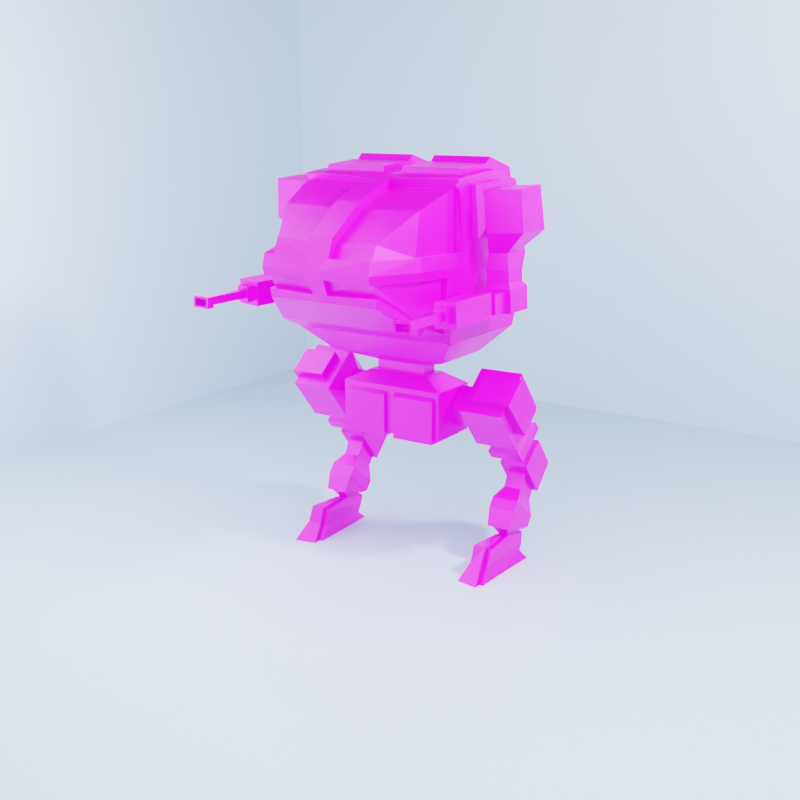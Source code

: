 # Source: Mech.blend  (saved by Blender 2.92.15; exported with 4.5.12 LTS)
import bpy
from mathutils import Matrix  # noqa: F401  (used for matrix-valued properties, if any)

bpy.ops.wm.read_factory_settings(use_empty=True)
scene = bpy.context.scene
scene.name = 'Scene'

# ---- collections
col_collection = bpy.data.collections.new('Collection'); scene.collection.children.link(col_collection)

# ---- images (referenced by path relative to the original .blend; pixels are not part of the script)
import os
ASSET_DIR = os.environ.get("B2B_ASSET_DIR", "")  # directory of the original .blend (textures are referenced by path, not embedded)
HERE = os.path.dirname(os.path.abspath(__file__))  # packed textures are extracted next to this script under _unpacked/

def load_image(name, relpath, width, height, colorspace="sRGB"):
    """Load a texture the original file referenced (path relative to the .blend, or extracted next to this script)."""
    p = next((c for c in (os.path.join(HERE, relpath), os.path.join(ASSET_DIR, relpath)) if relpath and os.path.exists(c)), "")
    if p:
        img = bpy.data.images.load(p, check_existing=True)
        img.name = name
    else:  # same state as the original file: an image datablock whose file is absent (Cycles renders it pink)
        img = bpy.data.images.new(name, width, height)
        img.source = "FILE"
        img.filepath = "//" + (relpath or name)
    img.colorspace_settings.name = colorspace
    return img
img_blender_color_pallete_png = load_image('blender_color_pallete.png', 'blender_color_pallete.png', 1024, 1024, 'sRGB')

# ---- materials (node trees are filled in below, after node groups)
mat_material = bpy.data.materials.new('Material')
mat_material.alpha_threshold = 0.0
mat_material.line_color = (0.0, 0.0, 0.0, 1.0)
mat_bg = bpy.data.materials.new('BG')

# ---- material node trees
mat_material.use_nodes = True; mat_material.node_tree.nodes.clear()
_N = mat_material.node_tree.nodes; _L = mat_material.node_tree.links
n0 = _N.new('ShaderNodeOutputMaterial'); n0.name = 'Material Output'; n0.location = (300, 300)
n1 = _N.new('ShaderNodeBsdfPrincipled'); n1.name = 'Principled BSDF'; n1.location = (10, 300)
n1.distribution = 'GGX'
n1.subsurface_method = 'BURLEY'
n1.inputs[2].default_value = 0.4
n1.inputs[3].default_value = 1.45
n1.inputs[27].default_value = (0.0, 0.0, 0.0, 1.0)
n1.inputs[28].default_value = 1.0
n2 = _N.new('ShaderNodeTexImage'); n2.name = 'Image Texture'; n2.location = (-485, 34)
n2.image = img_blender_color_pallete_png
n2.interpolation = 'Closest'
_L.new(n1.outputs[0], n0.inputs[0])
_L.new(n2.outputs[0], n1.inputs[0])
n0.is_active_output = True
mat_bg.use_nodes = True; mat_bg.node_tree.nodes.clear()
_N = mat_bg.node_tree.nodes; _L = mat_bg.node_tree.links
n0 = _N.new('ShaderNodeBsdfPrincipled'); n0.name = 'Principled BSDF'; n0.location = (10, 300)
n0.distribution = 'GGX'
n0.subsurface_method = 'BURLEY'
n0.inputs[0].default_value = (0.4798, 0.6195, 0.8, 1.0)
n0.inputs[3].default_value = 1.45
n0.inputs[27].default_value = (0.0, 0.0, 0.0, 1.0)
n0.inputs[28].default_value = 1.0
n1 = _N.new('ShaderNodeOutputMaterial'); n1.name = 'Material Output'; n1.location = (300, 300)
_L.new(n0.outputs[0], n1.inputs[0])
n1.is_active_output = True

# ---- world
world_world = bpy.data.worlds.new('World'); scene.world = world_world
world_world.use_nodes = True; world_world.node_tree.nodes.clear()
_N = world_world.node_tree.nodes; _L = world_world.node_tree.links
n0 = _N.new('ShaderNodeOutputWorld'); n0.name = 'World Output'; n0.location = (300, 300)
n1 = _N.new('ShaderNodeBackground'); n1.name = 'Background'; n1.location = (10, 300)
n1.inputs[0].default_value = (0.05088, 0.05088, 0.05088, 1.0)
_L.new(n1.outputs[0], n0.inputs[0])
n0.is_active_output = True
world_world.color = (0.05088, 0.05088, 0.05088)
world_world.use_sun_shadow = False
world_world.sun_shadow_jitter_overblur = 0.0

# ---- cameras
cam_camera_001 = bpy.data.cameras.new('Camera.001')

# ---- lights
light_point = bpy.data.lights.new('Point', 'POINT')
light_point.transmission_factor = 0.0
light_point.energy = 1000.0
light_point.shadow_soft_size = 2.89
light_point.shadow_maximum_resolution = 0.006
light_point.use_absolute_resolution = True
light_point_001 = bpy.data.lights.new('Point.001', 'POINT')
light_point_001.transmission_factor = 0.0
light_point_001.energy = 1000.0
light_point_001.shadow_soft_size = 0.25
light_point_001.shadow_maximum_resolution = 0.006
light_point_001.use_absolute_resolution = True
light_point_002 = bpy.data.lights.new('Point.002', 'POINT')
light_point_002.transmission_factor = 0.0
light_point_002.energy = 1000.0
light_point_002.shadow_soft_size = 2.68
light_point_002.shadow_maximum_resolution = 0.006
light_point_002.use_absolute_resolution = True

# ---- meshes
me_cube = bpy.data.meshes.new('Cube')
me_cube.from_pydata([(0.3015, 0.1519, 0.9807), (0.2725, 0.1229, 0.7202), (0.2725, -0.1519, 0.9518), (0.2725, -0.1519, 0.7202), (0.0, 0.1519, 0.7202), (0.0, -0.1519, 0.9807), (0.0, -0.1519, 0.7202), (0.0, 0.1519, 0.9807), (0.181, 0.08063, 1.042), (0.181, -0.08063, 1.042), (0.0, 0.08063, 1.042), (0.0, -0.08063, 1.042), (0.149, 0.0521, 0.9976), (0.149, -0.0521, 0.9976), (0.0, 0.0521, 0.9976), (0.0, -0.0521, 0.9976), (0.149, 0.0521, 1.094), (0.149, -0.0521, 1.094), (0.0, 0.0521, 1.094), (0.0, -0.0521, 1.094), (0.3448, 0.189, 1.153), (0.3448, -0.189, 1.153), (0.0, 0.189, 1.153), (0.0, -0.189, 1.153), (0.4703, 0.3266, 1.289), (0.4644, -0.3693, 1.35), (0.0, 0.3266, 1.289), (0.0, -0.3266, 1.289), (0.4703, 0.3266, 2.06), (0.0, 0.3266, 2.06), (0.0, -0.3266, 2.06), (0.4368, -0.5005, 1.4), (0.0, -0.5162, 1.362), (0.0, -0.5162, 1.984), (0.322, -0.7353, 1.561), (0.0, -0.7364, 1.515), (0.0, -0.7364, 1.83), (0.0, 0.4063, 1.673), (0.4373, 0.3953, 1.726), (0.482, -0.3738, 1.63), (0.4449, -0.5478, 1.673), (0.3169, -0.797, 1.673), (0.0, -0.797, 1.673), (0.149, 0.01543, 0.9976), (0.0, 0.01543, 0.9976), (0.149, 0.01543, 1.094), (0.3448, 0.05599, 1.153), (0.4703, 0.09675, 1.289), (0.4157, 0.09675, 2.121), (0.0, 0.09675, 2.121), (0.4954, 0.1461, 1.673), (0.149, -0.02974, 0.9976), (0.149, -0.02974, 1.094), (0.3448, -0.1079, 1.153), (0.4703, -0.1865, 1.289), (0.4157, -0.1347, 2.103), (0.4906, -0.2452, 1.741), (0.0, -0.02974, 0.9976), (0.0, -0.1891, 2.099), (0.06836, -0.3266, 2.06), (0.06836, -0.5162, 1.984), (0.06836, -0.7364, 1.83), (0.3125, -0.7822, 1.74), (0.06836, -0.7725, 1.736), (0.4908, -0.3326, 1.741), (0.4381, -0.545, 1.741), (0.4954, -0.1745, 1.673), (0.4701, -0.2571, 2.088), (0.06836, -0.2549, 2.08), (0.4434, -0.2457, 2.054), (0.439, -0.3133, 2.031), (0.06859, -0.3109, 2.018), (0.4462, -0.3267, 1.738), (0.3985, -0.4937, 1.955), (0.06836, -0.4947, 1.944), (0.3967, -0.5277, 1.736), (0.2937, -0.7026, 1.807), (0.06886, -0.7016, 1.802), (0.2942, -0.7439, 1.725), (0.06932, -0.7313, 1.718), (0.06882, -0.2404, 2.038), (0.4456, -0.2449, 1.738), (0.4703, -0.3266, 1.289), (0.4256, -0.5162, 1.362), (0.3126, -0.7364, 1.515), (0.04272, -0.7817, 1.633), (0.04272, -0.7517, 1.555), (0.4954, -0.3332, 1.673), (0.3142, -0.7877, 1.63), (0.4406, -0.546, 1.63), (0.04218, -0.758, 1.646), (0.04218, -0.728, 1.568), (0.4111, -0.4922, 1.402), (0.4157, -0.5358, 1.633), (0.3046, -0.7162, 1.569), (0.304, -0.7652, 1.642), (0.4381, -0.363, 1.352), (0.4556, -0.3676, 1.632), (0.423, 0.07436, 2.068), (0.4385, 0.1149, 1.792), (0.423, -0.1607, 2.054), (0.4385, -0.1487, 1.792), (0.5222, 0.1147, 1.797), (0.5068, 0.07412, 2.073), (0.5068, -0.1609, 2.059), (0.5222, -0.149, 1.797), (0.5536, 0.0783, 1.864), (0.5456, 0.04791, 2.007), (0.5456, -0.1282, 2.0), (0.5536, -0.1192, 1.864), (0.5597, 0.09532, 1.826), (0.5473, 0.06018, 2.047), (0.5473, -0.1435, 2.036), (0.5597, -0.1331, 1.826), (0.7595, 0.09472, 1.837), (0.7471, 0.05958, 2.059), (0.7471, -0.1441, 2.048), (0.7595, -0.1337, 1.837), (0.54, 0.04238, 1.722), (0.54, -0.08045, 1.722), (0.6474, 0.04206, 1.728), (0.6474, -0.08077, 1.728), (0.5356, 0.05281, 1.64), (0.5356, -0.09083, 1.64), (0.6612, 0.05243, 1.647), (0.6612, -0.0912, 1.647), (0.5394, 0.05281, 1.573), (0.5394, -0.09083, 1.573), (0.665, 0.05243, 1.58), (0.665, -0.0912, 1.58), (0.5245, 0.07152, 1.547), (0.5245, -0.1094, 1.547), (0.6828, 0.07104, 1.556), (0.6828, -0.1099, 1.556), (0.5314, 0.07152, 1.426), (0.5314, -0.1094, 1.426), (0.6897, 0.07104, 1.435), (0.6897, -0.1099, 1.435), (0.5321, -0.04661, 1.537), (0.6619, -0.047, 1.544), (0.5378, -0.04661, 1.438), (0.6675, -0.047, 1.445), (0.5319, -0.1303, 1.536), (0.6616, -0.1307, 1.544), (0.5375, -0.1303, 1.438), (0.6673, -0.1307, 1.445), (0.5473, -0.2259, 1.522), (0.6473, -0.2262, 1.528), (0.5513, -0.2259, 1.454), (0.6513, -0.2262, 1.459), (0.5316, -0.2258, 1.536), (0.6614, -0.2262, 1.544), (0.5372, -0.2258, 1.438), (0.667, -0.2262, 1.445), (0.5376, -0.2602, 1.549), (0.6561, -0.2605, 1.56), (0.5423, -0.2602, 1.422), (0.6608, -0.2605, 1.432), (0.5623, -0.5819, 1.527), (0.6313, -0.5821, 1.533), (0.5652, -0.5819, 1.449), (0.6341, -0.5821, 1.455), (0.5366, -0.5818, 1.549), (0.6552, -0.5822, 1.56), (0.5413, -0.5818, 1.422), (0.6598, -0.5822, 1.432), (0.5808, -0.6295, 1.51), (0.6139, -0.6296, 1.513), (0.5823, -0.6295, 1.468), (0.6154, -0.6296, 1.471), (0.5622, -0.6295, 1.527), (0.6311, -0.6297, 1.533), (0.5651, -0.6295, 1.449), (0.634, -0.6297, 1.455), (0.5801, -0.8706, 1.51), (0.6131, -0.8707, 1.513), (0.5816, -0.8706, 1.468), (0.6147, -0.8707, 1.471), (0.5483, -0.8978, 1.518), (0.6419, -0.8979, 1.522), (0.5527, -0.8978, 1.46), (0.6463, -0.8979, 1.464), (0.5603, -0.9415, 1.507), (0.6315, -0.9416, 1.51), (0.563, -0.9415, 1.471), (0.6342, -0.9416, 1.474), (0.5483, -0.9415, 1.518), (0.6418, -0.9417, 1.522), (0.5526, -0.9415, 1.46), (0.6462, -0.9417, 1.464), (0.5603, -0.8977, 1.507), (0.6316, -0.8978, 1.51), (0.563, -0.8977, 1.471), (0.6343, -0.8978, 1.474), (0.2722, 0.0925, 0.9784), (0.2722, 0.1825, 0.8698), (0.2718, -0.03751, 0.8708), (0.2718, 0.05246, 0.7621), (0.3844, 0.09281, 0.9787), (0.3844, 0.1828, 0.87), (0.3839, -0.0372, 0.871), (0.3839, 0.05277, 0.7624), (0.4855, 0.03159, 1.052), (0.4246, 0.2617, 0.8698), (0.485, -0.09756, 0.9453), (0.4238, 0.03854, 0.685), (0.6656, 0.03209, 1.053), (0.6654, 0.1764, 0.8784), (0.6648, -0.09706, 0.9458), (0.665, 0.04728, 0.7715), (0.4766, 0.1305, 0.6734), (0.477, 0.2562, 0.7775), (0.6124, 0.1309, 0.6737), (0.6128, 0.2566, 0.7778), (0.4476, 0.1267, 0.6233), (0.4482, 0.306, 0.7718), (0.6412, 0.1273, 0.6238), (0.6418, 0.3065, 0.7722), (0.4867, 0.2294, 0.5797), (0.4871, 0.3321, 0.6648), (0.6024, 0.2297, 0.58), (0.6027, 0.3325, 0.6651), (0.4476, 0.1628, 0.5798), (0.4482, 0.342, 0.7282), (0.6412, 0.1633, 0.5802), (0.6418, 0.3426, 0.7287), (0.4636, 0.2354, 0.5308), (0.4642, 0.3789, 0.6497), (0.6252, 0.2358, 0.5312), (0.6258, 0.3794, 0.6501), (0.4636, 0.3838, 0.353), (0.4642, 0.5134, 0.486), (0.6252, 0.3842, 0.3533), (0.6258, 0.5139, 0.4864), (0.4891, 0.3283, 0.5603), (0.5992, 0.3286, 0.5605), (0.4891, 0.4294, 0.4391), (0.5992, 0.4297, 0.4394), (0.5948, 0.2354, 0.4003), (0.4944, 0.2352, 0.4), (0.5948, 0.3474, 0.3098), (0.4944, 0.3472, 0.3096), (0.6211, 0.1547, 0.3597), (0.4686, 0.1543, 0.3592), (0.6211, 0.3247, 0.2224), (0.4687, 0.3243, 0.2219), (0.6213, 0.1153, 0.3109), (0.4689, 0.1149, 0.3105), (0.6213, 0.2853, 0.1736), (0.4689, 0.285, 0.1732), (0.6086, 0.07401, 0.2186), (0.4818, 0.07388, 0.2181), (0.6086, 0.2483, 0.1671), (0.4818, 0.2482, 0.1666), (0.592, 0.09678, 0.2118), (0.4984, 0.09668, 0.2115), (0.592, 0.2255, 0.1737), (0.4984, 0.2254, 0.1734), (0.5566, 0.1086, 0.1582), (0.5345, 0.1086, 0.1589), (0.5747, 0.3069, 0.1276), (0.5173, 0.3067, 0.1273), (0.5999, -0.0852, 0.1582), (0.4855, -0.07604, 0.1538), (0.6073, 0.2435, 0.09518), (0.4928, 0.2526, 0.09076), (0.5976, -0.1242, 0.07851), (0.4836, -0.1066, 0.06846), (0.6107, 0.2158, 0.05399), (0.4967, 0.2333, 0.04393), (0.6027, -0.2319, -0.02446), (0.4749, -0.206, -0.02421), (0.6555, 0.2909, -0.0421), (0.4734, 0.3287, -0.0421), (0.5747, 0.1419, 0.1591), (0.5173, 0.1418, 0.1588), (0.5067, -0.08128, 0.1541), (0.5782, -0.0865, 0.1579), (0.5048, -0.1123, 0.06678), (0.5761, -0.123, 0.07589), (0.6296, -0.2567, -0.0421), (0.4475, -0.2189, -0.0421), (0.5759, -0.1131, 0.1752), (0.5044, -0.1079, 0.1714), (0.5737, -0.1496, 0.09318), (0.5025, -0.1389, 0.08408), (0.5542, 0.08204, 0.1754), (0.5321, 0.08197, 0.1762), (0.6003, -0.2585, -0.007166), (0.4725, -0.2326, -0.006918), (0.4246, 0.07843, 1.091), (0.4238, -0.1447, 0.9063), (0.6656, 0.0791, 1.092), (0.6656, 0.2624, 0.8703), (0.6648, -0.1441, 0.9068), (0.6648, 0.0392, 0.6855), (0.695, 0.01335, 1.075), (0.694, -0.1159, 0.9683), (0.4855, 0.00515, 1.084), (0.485, -0.124, 0.9773), (0.7069, 0.1763, 0.8783), (0.7064, 0.04715, 0.7714), (0.3015, -0.1519, 0.9807), (0.3015, -0.1519, 0.7202), (0.3015, 0.1519, 0.7202), (0.02899, -0.1519, 0.7202), (0.02899, 0.1229, 0.7202), (0.02899, -0.1519, 0.9518), (0.02899, -0.1714, 0.7007), (0.2725, -0.1714, 0.7007), (0.02899, -0.1714, 0.9323), (0.02899, 0.1034, 0.7007), (0.2725, -0.1714, 0.9323), (0.2725, 0.1034, 0.7007), (0.05454, 0.09675, 2.121), (0.05454, 0.3266, 2.06), (0.05454, 0.3953, 1.726), (0.4157, 0.327, 2.059), (0.4954, 0.4063, 1.673), (0.4703, 0.09675, 2.121), (0.05454, -0.1347, 2.103), (0.4703, -0.1891, 2.099), (0.05457, 0.3423, 2.09), (0.4157, 0.3426, 2.088), (0.06828, 0.1256, 2.146), (0.06828, 0.4082, 1.769), (0.05457, -0.119, 2.132), (0.402, 0.1257, 2.146), (0.4227, 0.4082, 1.769), (0.4157, -0.119, 2.132), (0.05457, 0.1124, 2.15), (0.06828, 0.3423, 2.09), (0.05457, 0.411, 1.755), (0.4157, 0.1124, 2.15), (0.402, 0.3427, 2.087), (0.4373, 0.411, 1.755), (0.06836, 0.3782, 2.123), (0.4021, 0.3786, 2.121), (0.1116, 0.2033, 2.169), (0.1116, 0.4354, 1.845), (0.3589, 0.2034, 2.169), (0.3767, 0.4354, 1.845), (0.06836, 0.1615, 2.18), (0.1116, 0.3782, 2.123), (0.06836, 0.4441, 1.803), (0.4021, 0.1616, 2.18), (0.3588, 0.3789, 2.12), (0.4228, 0.4441, 1.803), (0.1115, 0.3379, 2.085), (0.3587, 0.3386, 2.082), (0.1115, 0.163, 2.131), (0.1115, 0.3951, 1.807), (0.3587, 0.1631, 2.131), (0.3765, 0.3951, 1.807)], [], [(2, 307, 310, 312), (304, 0, 302, 303), (4, 7, 0, 304), (0, 7, 10, 8), (3, 2, 312, 309), (8, 10, 11, 9), (302, 0, 8, 9), (5, 302, 9, 11), (51, 13, 15, 57), (16, 18, 22, 20), (12, 14, 18, 16), (15, 13, 17, 19), (43, 12, 16, 45), (23, 21, 82, 27), (19, 17, 21, 23), (45, 16, 20, 46), (315, 314, 330, 322), (46, 20, 24, 47), (20, 22, 26, 24), (59, 60, 74, 71), (27, 82, 83, 32), (50, 318, 28, 319), (62, 65, 75, 78), (61, 63, 79, 77), (56, 67, 69, 81), (65, 64, 72, 75), (32, 83, 84, 35), (63, 62, 78, 79), (88, 85, 90, 95), (89, 88, 95, 93), (31, 25, 96, 92), (47, 24, 318, 50), (24, 26, 37, 318), (54, 47, 50, 66), (66, 50, 319, 321), (320, 55, 329, 326), (53, 46, 47, 54), (52, 45, 46, 53), (51, 43, 45, 52), (12, 43, 44, 14), (13, 51, 52, 17), (17, 52, 53, 21), (21, 53, 54, 82), (64, 56, 81, 72), (82, 54, 66, 87), (314, 320, 326, 330), (43, 51, 57, 44), (60, 59, 30, 33), (61, 60, 33, 36), (63, 61, 36, 42), (62, 63, 42, 41), (64, 65, 40, 87), (65, 62, 41, 40), (56, 64, 87, 66), (59, 68, 58, 30), (67, 56, 66, 321), (68, 67, 321, 58), (69, 80, 71, 70), (75, 73, 76, 78), (72, 70, 73, 75), (70, 71, 74, 73), (79, 78, 76, 77), (73, 74, 77, 76), (72, 81, 69, 70), (67, 68, 80, 69), (60, 61, 77, 74), (68, 59, 71, 80), (25, 31, 83, 82), (34, 86, 35, 84), (86, 85, 42, 35), (31, 34, 84, 83), (39, 25, 82, 87), (85, 88, 41, 42), (89, 39, 87, 40), (88, 89, 40, 41), (91, 94, 95, 90), (96, 97, 93, 92), (92, 93, 95, 94), (85, 86, 91, 90), (34, 31, 92, 94), (86, 34, 94, 91), (39, 89, 93, 97), (25, 39, 97, 96), (101, 100, 98, 99), (105, 102, 106, 109), (100, 101, 105, 104), (98, 100, 104, 103), (101, 99, 102, 105), (99, 98, 103, 102), (109, 106, 110, 113), (102, 103, 107, 106), (104, 105, 109, 108), (103, 104, 108, 107), (112, 113, 117, 116), (106, 107, 111, 110), (108, 109, 113, 112), (107, 108, 112, 111), (117, 114, 115, 116), (111, 112, 116, 115), (117, 113, 119, 121), (110, 111, 115, 114), (119, 118, 122, 123), (114, 117, 121, 120), (110, 114, 120, 118), (113, 110, 118, 119), (122, 124, 128, 126), (118, 120, 124, 122), (120, 121, 125, 124), (121, 119, 123, 125), (129, 127, 131, 133), (124, 125, 129, 128), (125, 123, 127, 129), (123, 122, 126, 127), (130, 132, 136, 134), (127, 126, 130, 131), (126, 128, 132, 130), (128, 129, 133, 132), (135, 134, 136, 137), (132, 133, 137, 136), (133, 131, 135, 137), (131, 130, 134, 135), (139, 141, 140, 138), (143, 142, 150, 151), (141, 139, 143, 145), (139, 138, 142, 143), (138, 140, 144, 142), (140, 141, 145, 144), (149, 147, 155, 157), (142, 144, 152, 150), (144, 145, 153, 152), (145, 143, 151, 153), (146, 147, 151, 150), (149, 148, 152, 153), (147, 149, 153, 151), (148, 146, 150, 152), (154, 156, 164, 162), (147, 146, 154, 155), (146, 148, 156, 154), (148, 149, 157, 156), (161, 159, 171, 173), (156, 157, 165, 164), (157, 155, 163, 165), (155, 154, 162, 163), (158, 159, 163, 162), (161, 160, 164, 165), (159, 161, 165, 163), (160, 158, 162, 164), (169, 167, 175, 177), (159, 158, 170, 171), (158, 160, 172, 170), (160, 161, 173, 172), (166, 167, 171, 170), (169, 168, 172, 173), (167, 169, 173, 171), (168, 166, 170, 172), (177, 175, 179, 181), (167, 166, 174, 175), (166, 168, 176, 174), (168, 169, 177, 176), (178, 180, 188, 186), (175, 174, 178, 179), (174, 176, 180, 178), (176, 177, 181, 180), (183, 182, 190, 191), (180, 181, 189, 188), (181, 179, 187, 189), (179, 178, 186, 187), (182, 183, 187, 186), (185, 184, 188, 189), (183, 185, 189, 187), (184, 182, 186, 188), (191, 190, 192, 193), (182, 184, 192, 190), (184, 185, 193, 192), (185, 183, 191, 193), (195, 197, 196, 194), (198, 200, 291, 290), (194, 196, 200, 198), (195, 194, 198, 199), (197, 195, 199, 201), (196, 197, 201, 200), (205, 203, 211, 210), (199, 198, 290, 203), (201, 199, 203, 205), (200, 201, 205, 291), (202, 204, 299, 298), (291, 205, 295, 294), (208, 209, 301, 297), (203, 290, 292, 293), (210, 211, 215, 214), (203, 293, 213, 211), (295, 205, 210, 212), (293, 295, 212, 213), (216, 214, 222, 224), (212, 210, 214, 216), (213, 212, 216, 217), (211, 213, 217, 215), (220, 218, 226, 228), (217, 216, 224, 225), (215, 217, 225, 223), (214, 215, 223, 222), (219, 218, 222, 223), (220, 221, 225, 224), (221, 219, 223, 225), (218, 220, 224, 222), (229, 228, 232, 233), (221, 220, 228, 229), (219, 221, 229, 227), (218, 219, 227, 226), (230, 231, 233, 232), (227, 229, 233, 231), (226, 227, 231, 230), (228, 226, 230, 232), (235, 237, 236, 234), (239, 241, 245, 243), (234, 236, 241, 239), (236, 237, 240, 241), (237, 235, 238, 240), (235, 234, 239, 238), (244, 242, 246, 248), (241, 240, 244, 245), (240, 238, 242, 244), (238, 239, 243, 242), (247, 249, 253, 251), (242, 243, 247, 246), (243, 245, 249, 247), (245, 244, 248, 249), (250, 251, 253, 252), (249, 248, 252, 253), (248, 246, 250, 252), (246, 247, 251, 250), (254, 256, 257, 255), (279, 277, 282, 284), (256, 254, 274, 260), (254, 255, 275, 274), (255, 257, 261, 275), (257, 256, 260, 261), (263, 265, 269, 267), (275, 261, 265, 263), (261, 260, 264, 265), (260, 274, 262, 264), (268, 266, 280, 272), (265, 264, 268, 269), (264, 262, 266, 268), (270, 279, 284, 288), (280, 281, 273, 272), (259, 276, 283, 287), (267, 269, 273, 281), (269, 268, 272, 273), (259, 258, 274, 275), (276, 259, 275, 263), (258, 277, 262, 274), (278, 276, 263, 267), (277, 279, 266, 262), (270, 271, 281, 280), (279, 270, 280, 266), (271, 278, 267, 281), (286, 287, 283, 282), (282, 283, 285, 284), (284, 285, 289, 288), (277, 258, 286, 282), (258, 259, 287, 286), (278, 271, 289, 285), (271, 270, 288, 289), (276, 278, 285, 283), (204, 202, 290, 291), (206, 207, 293, 292), (209, 208, 294, 295), (207, 209, 295, 293), (208, 204, 291, 294), (202, 206, 292, 290), (300, 296, 297, 301), (298, 299, 297, 296), (206, 202, 298, 296), (209, 207, 300, 301), (207, 206, 296, 300), (204, 208, 297, 299), (2, 3, 303, 302), (3, 1, 304, 303), (1, 306, 4, 304), (307, 2, 302, 5), (305, 307, 5, 6), (306, 305, 6, 4), (311, 313, 309, 308), (309, 312, 310, 308), (305, 306, 311, 308), (1, 3, 309, 313), (306, 1, 313, 311), (307, 305, 308, 310), (314, 315, 29, 49), (315, 316, 37, 29), (38, 317, 28, 318), (316, 38, 318, 37), (317, 48, 319, 28), (320, 314, 49, 58), (48, 55, 321, 319), (55, 320, 58, 321), (324, 327, 345, 342), (328, 325, 344, 347), (333, 330, 326, 329), (38, 316, 332, 335), (316, 315, 322, 332), (55, 48, 333, 329), (48, 317, 323, 333), (317, 38, 335, 323), (324, 331, 322, 330), (331, 325, 332, 322), (327, 324, 330, 333), (328, 334, 323, 335), (325, 328, 335, 332), (334, 327, 333, 323), (338, 340, 352, 350), (341, 339, 351, 353), (331, 324, 342, 336), (327, 334, 337, 345), (334, 328, 347, 337), (325, 331, 336, 344), (338, 343, 336, 342), (343, 339, 344, 336), (340, 338, 342, 345), (341, 346, 337, 347), (339, 341, 347, 344), (346, 340, 345, 337), (353, 351, 348, 349), (349, 348, 350, 352), (343, 338, 350, 348), (340, 346, 349, 352), (346, 341, 353, 349), (339, 343, 348, 351)])
_uv = me_cube.uv_layers.new(name='UVMap')
_uv.uv.foreach_set('vector', [0.6836, 0.9492, 0.6836, 0.9493, 0.6836, 0.9493, 0.6836, 0.9492, 0.6836, 0.9492, 0.6836, 0.9492, 0.6836, 0.9492, 0.6836, 0.9492, 0.6836, 0.9492, 0.6836, 0.9492, 0.6836, 0.9492, 0.6836, 0.9492, 0.6836, 0.9492, 0.6836, 0.9492, 0.6836, 0.9492, 0.6836, 0.9492, 0.6836, 0.9492, 0.6836, 0.9492, 0.6836, 0.9492, 0.6836, 0.9492, 0.6836, 0.9492, 0.6836, 0.9492, 0.6836, 0.9492, 0.6836, 0.9492, 0.6836, 0.9492, 0.6836, 0.9492, 0.6836, 0.9492, 0.6836, 0.9492, 0.6836, 0.9493, 0.6836, 0.9492, 0.6836, 0.9492, 0.6836, 0.9493, 0.6836, 0.9492, 0.6836, 0.9492, 0.6836, 0.9492, 0.6836, 0.9492, 0.6836, 0.9492, 0.6836, 0.9492, 0.6836, 0.9492, 0.6836, 0.9492, 0.6836, 0.9492, 0.6836, 0.9492, 0.6836, 0.9492, 0.6836, 0.9492, 0.6836, 0.9492, 0.6836, 0.9492, 0.6836, 0.9492, 0.6836, 0.9492, 0.6836, 0.9492, 0.6836, 0.9492, 0.6836, 0.9492, 0.6836, 0.9492, 0.6836, 0.9492, 0.6836, 0.9492, 0.6836, 0.9492, 0.6836, 0.9492, 0.6836, 0.9492, 0.6836, 0.9492, 0.6836, 0.9492, 0.6836, 0.9492, 0.6836, 0.9492, 0.6836, 0.9492, 0.6836, 0.9492, 0.6836, 0.9492, 0.6836, 0.9492, 0.6836, 0.9492, 0.6836, 0.9492, 0.6836, 0.9492, 0.6836, 0.9492, 0.6836, 0.9492, 0.6836, 0.9492, 0.6836, 0.9492, 0.6836, 0.9492, 0.6836, 0.9492, 0.6836, 0.9492, 0.6836, 0.9492, 0.6836, 0.9492, 0.6836, 0.9492, 0.6836, 0.9492, 0.6836, 0.9492, 0.6836, 0.9492, 0.6836, 0.9492, 0.6836, 0.9492, 0.6836, 0.9492, 0.6836, 0.9492, 0.6836, 0.9492, 0.6836, 0.9492, 0.6836, 0.9492, 0.6836, 0.9492, 0.6836, 0.9492, 0.6836, 0.9492, 0.6836, 0.9492, 0.6836, 0.9492, 0.6836, 0.9492, 0.6836, 0.9492, 0.6836, 0.9492, 0.6836, 0.9492, 0.6836, 0.9492, 0.6836, 0.9492, 0.6836, 0.9492, 0.6836, 0.9492, 0.6836, 0.9492, 0.6836, 0.9492, 0.6836, 0.9492, 0.6836, 0.9492, 0.6836, 0.9492, 0.6836, 0.9492, 0.6836, 0.9492, 0.6836, 0.9492, 0.6836, 0.9492, 0.6836, 0.9492, 0.6836, 0.9492, 0.6836, 0.9492, 0.6836, 0.9492, 0.6836, 0.9492, 0.6836, 0.9492, 0.6836, 0.9492, 0.6836, 0.9492, 0.6836, 0.9492, 0.6836, 0.9492, 0.6836, 0.9492, 0.6836, 0.9492, 0.6836, 0.9492, 0.6836, 0.9492, 0.6836, 0.9492, 0.6836, 0.9492, 0.6836, 0.9492, 0.6836, 0.9492, 0.6836, 0.9492, 0.6836, 0.9492, 0.6836, 0.9492, 0.6836, 0.9492, 0.6836, 0.9492, 0.6836, 0.9492, 0.6836, 0.9492, 0.6836, 0.9492, 0.6836, 0.9492, 0.6836, 0.9492, 0.6836, 0.9492, 0.6836, 0.9492, 0.6836, 0.9492, 0.6836, 0.9492, 0.6836, 0.9492, 0.6836, 0.9492, 0.6836, 0.9492, 0.6836, 0.9492, 0.6836, 0.9492, 0.6836, 0.9492, 0.6836, 0.9492, 0.6836, 0.9492, 0.6836, 0.9492, 0.6836, 0.9492, 0.6836, 0.9492, 0.6836, 0.9492, 0.6836, 0.9492, 0.6836, 0.9492, 0.6836, 0.9492, 0.6836, 0.9492, 0.6836, 0.9492, 0.6836, 0.9492, 0.6836, 0.9492, 0.6836, 0.9492, 0.6836, 0.9492, 0.6836, 0.9492, 0.6836, 0.9492, 0.6836, 0.9492, 0.6836, 0.9492, 0.6836, 0.9492, 0.6836, 0.9492, 0.6836, 0.9492, 0.6836, 0.9492, 0.6836, 0.9492, 0.6836, 0.9492, 0.6836, 0.9492, 0.6836, 0.9492, 0.6836, 0.9492, 0.6836, 0.9492, 0.6836, 0.9492, 0.6836, 0.9492, 0.6836, 0.9492, 0.6836, 0.9492, 0.6836, 0.9492, 0.6836, 0.9492, 0.6836, 0.9492, 0.6836, 0.9492, 0.6836, 0.9492, 0.6836, 0.9492, 0.6836, 0.9492, 0.6836, 0.9492, 0.6836, 0.9492, 0.6836, 0.9492, 0.6836, 0.9492, 0.6836, 0.9492, 0.6836, 0.9492, 0.6836, 0.9492, 0.6836, 0.9492, 0.6836, 0.9492, 0.6836, 0.9492, 0.6836, 0.9492, 0.6836, 0.9492, 0.6836, 0.9492, 0.6836, 0.9492, 0.6836, 0.9492, 0.6836, 0.9492, 0.6836, 0.9492, 0.6836, 0.9492, 0.6836, 0.9492, 0.6836, 0.9492, 0.6836, 0.9492, 0.6836, 0.9492, 0.6836, 0.9492, 0.6836, 0.9492, 0.6836, 0.9492, 0.6836, 0.9492, 0.6836, 0.9492, 0.6836, 0.9492, 0.6836, 0.9492, 0.6836, 0.9492, 0.6836, 0.9492, 0.6836, 0.9492, 0.6836, 0.9492, 0.6836, 0.9492, 0.6836, 0.9492, 0.6836, 0.9492, 0.6836, 0.9492, 0.6836, 0.9492, 0.6836, 0.9492, 0.6836, 0.9492, 0.9609, 0.9375, 0.961, 0.9375, 0.961, 0.9375, 0.9609, 0.9375, 0.9609, 0.9375, 0.9609, 0.9375, 0.9609, 0.9375, 0.9609, 0.9375, 0.9609, 0.9375, 0.9609, 0.9375, 0.9609, 0.9375, 0.9609, 0.9375, 0.9609, 0.9375, 0.961, 0.9375, 0.961, 0.9375, 0.9609, 0.9375, 0.961, 0.9375, 0.9609, 0.9375, 0.9609, 0.9375, 0.961, 0.9375, 0.9609, 0.9375, 0.961, 0.9375, 0.961, 0.9375, 0.9609, 0.9375, 0.9609, 0.9375, 0.9609, 0.9375, 0.9609, 0.9375, 0.9609, 0.9375, 0.6836, 0.9492, 0.6836, 0.9492, 0.6836, 0.9492, 0.6836, 0.9492, 0.6836, 0.9492, 0.6836, 0.9492, 0.6836, 0.9492, 0.6836, 0.9492, 0.6836, 0.9492, 0.6836, 0.9492, 0.6836, 0.9492, 0.6836, 0.9492, 0.6836, 0.9492, 0.6836, 0.9492, 0.6836, 0.9492, 0.6836, 0.9492, 0.6836, 0.9492, 0.6836, 0.9492, 0.6836, 0.9492, 0.6836, 0.9492, 0.6836, 0.9492, 0.6836, 0.9492, 0.6836, 0.9492, 0.6836, 0.9492, 0.6836, 0.9492, 0.6836, 0.9492, 0.6836, 0.9492, 0.6836, 0.9492, 0.6836, 0.9492, 0.6836, 0.9492, 0.6836, 0.9492, 0.6836, 0.9492, 0.6836, 0.9492, 0.6836, 0.9492, 0.6836, 0.9492, 0.6836, 0.9492, 0.6836, 0.9492, 0.6836, 0.9492, 0.6836, 0.9492, 0.6836, 0.9492, 0.6836, 0.9492, 0.6836, 0.9492, 0.6836, 0.9492, 0.6836, 0.9492, 0.9571, 0.9649, 0.957, 0.9649, 0.957, 0.9649, 0.9571, 0.9649, 0.957, 0.9649, 0.957, 0.9649, 0.957, 0.9649, 0.957, 0.9649, 0.957, 0.9649, 0.957, 0.9649, 0.957, 0.9649, 0.957, 0.9649, 0.6836, 0.9492, 0.6836, 0.9492, 0.6836, 0.9492, 0.6836, 0.9492, 0.6836, 0.9492, 0.6836, 0.9492, 0.6836, 0.9492, 0.6836, 0.9492, 0.6836, 0.9492, 0.6836, 0.9492, 0.6836, 0.9492, 0.6836, 0.9492, 0.6836, 0.9492, 0.6836, 0.9492, 0.6836, 0.9492, 0.6836, 0.9492, 0.6836, 0.9492, 0.6836, 0.9492, 0.6836, 0.9492, 0.6836, 0.9492, 0.6836, 0.9492, 0.6836, 0.9492, 0.6836, 0.9492, 0.6836, 0.9492, 0.6836, 0.9492, 0.6836, 0.9492, 0.6836, 0.9492, 0.6836, 0.9492, 0.6836, 0.9492, 0.6836, 0.9492, 0.6836, 0.9492, 0.6836, 0.9492, 0.6836, 0.9492, 0.6836, 0.9492, 0.6836, 0.9492, 0.6836, 0.9492, 0.6836, 0.9492, 0.6836, 0.9492, 0.6836, 0.9492, 0.6836, 0.9492, 0.6836, 0.9492, 0.6836, 0.9492, 0.6836, 0.9492, 0.6836, 0.9492, 0.6836, 0.9492, 0.6836, 0.9492, 0.6836, 0.9492, 0.6836, 0.9492, 0.6836, 0.9492, 0.6836, 0.9492, 0.6836, 0.9492, 0.6836, 0.9492, 0.6836, 0.9492, 0.6836, 0.9492, 0.6836, 0.9492, 0.6836, 0.9492, 0.6836, 0.9492, 0.6836, 0.9492, 0.6836, 0.9492, 0.6836, 0.9492, 0.6836, 0.9492, 0.6836, 0.9492, 0.6836, 0.9492, 0.6836, 0.9492, 0.6836, 0.9492, 0.6836, 0.9492, 0.6836, 0.9492, 0.6836, 0.9492, 0.6836, 0.9492, 0.6836, 0.9492, 0.6836, 0.9492, 0.6836, 0.9492, 0.6836, 0.9492, 0.6836, 0.9492, 0.6836, 0.9492, 0.6836, 0.9492, 0.6836, 0.9492, 0.6836, 0.9492, 0.6836, 0.9492, 0.6836, 0.9492, 0.6836, 0.9492, 0.6836, 0.9492, 0.6836, 0.9492, 0.6836, 0.9492, 0.6836, 0.9492, 0.6836, 0.9492, 0.6836, 0.9492, 0.6836, 0.9492, 0.6836, 0.9492, 0.6836, 0.9492, 0.6836, 0.9492, 0.6836, 0.9492, 0.6836, 0.9492, 0.6836, 0.9492, 0.6836, 0.9492, 0.6836, 0.9492, 0.6836, 0.9492, 0.6836, 0.9492, 0.6836, 0.9492, 0.6836, 0.9492, 0.6836, 0.9492, 0.6836, 0.9492, 0.6836, 0.9492, 0.6836, 0.9492, 0.6836, 0.9492, 0.6836, 0.9492, 0.6836, 0.9492, 0.6836, 0.9492, 0.6836, 0.9492, 0.6836, 0.9492, 0.6836, 0.9492, 0.6836, 0.9492, 0.6836, 0.9492, 0.6836, 0.9492, 0.6836, 0.9492, 0.6836, 0.9492, 0.6836, 0.9492, 0.6836, 0.9492, 0.6836, 0.9492, 0.6836, 0.9492, 0.6836, 0.9492, 0.6836, 0.9492, 0.6836, 0.9492, 0.6836, 0.9492, 0.6836, 0.9492, 0.6836, 0.9492, 0.6836, 0.9492, 0.6836, 0.9492, 0.6836, 0.9492, 0.6836, 0.9492, 0.6836, 0.9492, 0.6836, 0.9492, 0.6836, 0.9492, 0.6836, 0.9492, 0.6836, 0.9492, 0.6836, 0.9492, 0.6836, 0.9492, 0.6836, 0.9492, 0.6836, 0.9492, 0.6836, 0.9492, 0.6836, 0.9492, 0.6836, 0.9492, 0.6836, 0.9492, 0.6836, 0.9492, 0.6836, 0.9492, 0.6836, 0.9492, 0.6836, 0.9492, 0.6836, 0.9492, 0.6836, 0.9492, 0.6836, 0.9492, 0.6836, 0.9492, 0.6836, 0.9492, 0.6836, 0.9492, 0.6836, 0.9492, 0.6836, 0.9492, 0.6836, 0.9492, 0.6836, 0.9492, 0.6836, 0.9492, 0.6836, 0.9492, 0.6836, 0.9492, 0.6836, 0.9492, 0.6836, 0.9492, 0.6836, 0.9492, 0.6836, 0.9492, 0.6836, 0.9492, 0.6836, 0.9492, 0.6836, 0.9492, 0.6836, 0.9492, 0.6836, 0.9492, 0.6836, 0.9492, 0.6836, 0.9492, 0.6836, 0.9492, 0.6836, 0.9492, 0.6836, 0.9492, 0.6836, 0.9492, 0.6836, 0.9492, 0.6836, 0.9492, 0.6836, 0.9492, 0.6836, 0.9492, 0.6836, 0.9492, 0.6836, 0.9492, 0.6836, 0.9492, 0.6836, 0.9492, 0.6836, 0.9492, 0.6836, 0.9492, 0.6836, 0.9492, 0.6836, 0.9492, 0.6836, 0.9492, 0.6836, 0.9492, 0.6836, 0.9492, 0.6836, 0.9492, 0.6836, 0.9492, 0.6836, 0.9492, 0.6836, 0.9492, 0.6836, 0.9492, 0.6836, 0.9492, 0.6836, 0.9492, 0.6836, 0.9492, 0.6836, 0.9492, 0.6836, 0.9492, 0.6836, 0.9492, 0.6836, 0.9492, 0.6836, 0.9492, 0.6836, 0.9492, 0.6836, 0.9492, 0.6836, 0.9492, 0.6836, 0.9492, 0.6836, 0.9492, 0.6836, 0.9492, 0.6836, 0.9492, 0.6836, 0.9492, 0.6836, 0.9492, 0.6836, 0.9492, 0.6836, 0.9492, 0.6836, 0.9492, 0.6836, 0.9492, 0.6836, 0.9492, 0.6836, 0.9492, 0.6836, 0.9492, 0.6836, 0.9492, 0.6836, 0.9492, 0.6836, 0.9492, 0.6836, 0.9492, 0.6836, 0.9492, 0.6836, 0.9492, 0.6836, 0.9492, 0.6836, 0.9492, 0.6836, 0.9492, 0.6836, 0.9492, 0.6836, 0.9492, 0.6836, 0.9492, 0.6836, 0.9492, 0.6836, 0.9492, 0.6836, 0.9492, 0.6836, 0.9492, 0.6836, 0.9492, 0.6836, 0.9492, 0.6836, 0.9492, 0.6836, 0.9492, 0.6836, 0.9492, 0.6836, 0.9492, 0.6836, 0.9492, 0.6836, 0.9492, 0.6836, 0.9492, 0.6836, 0.9492, 0.6836, 0.9492, 0.6836, 0.9492, 0.6836, 0.9492, 0.6836, 0.9492, 0.6836, 0.9492, 0.6836, 0.9492, 0.6836, 0.9492, 0.6836, 0.9492, 0.6836, 0.9492, 0.6836, 0.9492, 0.6836, 0.9492, 0.6836, 0.9492, 0.6836, 0.9492, 0.6836, 0.9492, 0.6836, 0.9492, 0.6836, 0.9492, 0.6836, 0.9492, 0.6836, 0.9492, 0.6836, 0.9492, 0.6836, 0.9492, 0.6836, 0.9492, 0.6836, 0.9492, 0.6836, 0.9492, 0.6836, 0.9492, 0.6836, 0.9492, 0.6836, 0.9492, 0.6836, 0.9492, 0.6836, 0.9492, 0.6836, 0.9492, 0.6836, 0.9492, 0.6836, 0.9492, 0.6836, 0.9492, 0.6836, 0.9492, 0.6836, 0.9492, 0.6836, 0.9492, 0.6836, 0.9492, 0.6836, 0.9492, 0.6836, 0.9492, 0.6836, 0.9492, 0.6836, 0.9492, 0.6836, 0.9492, 0.6836, 0.9492, 0.6836, 0.9492, 0.6836, 0.9492, 0.6836, 0.9492, 0.6836, 0.9492, 0.6836, 0.9492, 0.6836, 0.9492, 0.6836, 0.9492, 0.6836, 0.9492, 0.6836, 0.9492, 0.6836, 0.9492, 0.6836, 0.9492, 0.6836, 0.9492, 0.6836, 0.9492, 0.6836, 0.9492, 0.6836, 0.9492, 0.6836, 0.9492, 0.6836, 0.9492, 0.6836, 0.9492, 0.6836, 0.9492, 0.6836, 0.9492, 0.6836, 0.9492, 0.6836, 0.9492, 0.6836, 0.9492, 0.6836, 0.9492, 0.6836, 0.9492, 0.6836, 0.9492, 0.6836, 0.9492, 0.6836, 0.9492, 0.6836, 0.9492, 0.6836, 0.9492, 0.6836, 0.9492, 0.6836, 0.9492, 0.6836, 0.9492, 0.6836, 0.9492, 0.6836, 0.9492, 0.6836, 0.9492, 0.6836, 0.9492, 0.6836, 0.9492, 0.6836, 0.9492, 0.6836, 0.9492, 0.6836, 0.9492, 0.6836, 0.9492, 0.6836, 0.9492, 0.6836, 0.9492, 0.6836, 0.9492, 0.6836, 0.9492, 0.6836, 0.9492, 0.6836, 0.9492, 0.6836, 0.9492, 0.6836, 0.9492, 0.6836, 0.9492, 0.6836, 0.9492, 0.6836, 0.9492, 0.8906, 0.9453, 0.8906, 0.9453, 0.8906, 0.9453, 0.8906, 0.9453, 0.6836, 0.9492, 0.6836, 0.9492, 0.6836, 0.9492, 0.6836, 0.9492, 0.6836, 0.9492, 0.6836, 0.9492, 0.6836, 0.9492, 0.6836, 0.9492, 0.6836, 0.9492, 0.6836, 0.9492, 0.6836, 0.9492, 0.6836, 0.9492, 0.6836, 0.9492, 0.6836, 0.9492, 0.6836, 0.9492, 0.6836, 0.9492, 0.6836, 0.9492, 0.6836, 0.9492, 0.6836, 0.9492, 0.6836, 0.9492, 0.6836, 0.9492, 0.6836, 0.9492, 0.6836, 0.9492, 0.6836, 0.9492, 0.6836, 0.9492, 0.6836, 0.9492, 0.6836, 0.9492, 0.6836, 0.9492, 0.8906, 0.9453, 0.8906, 0.9453, 0.8906, 0.9453, 0.8906, 0.9453, 0.8906, 0.9453, 0.8906, 0.9453, 0.8906, 0.9453, 0.8906, 0.9453, 0.8906, 0.9453, 0.8906, 0.9453, 0.8906, 0.9453, 0.8906, 0.9453, 0.8906, 0.9453, 0.8906, 0.9453, 0.8906, 0.9453, 0.8906, 0.9453, 0.6836, 0.9492, 0.6836, 0.9492, 0.6836, 0.9492, 0.6836, 0.9492, 0.6836, 0.9492, 0.6836, 0.9492, 0.6836, 0.9492, 0.6836, 0.9492, 0.6836, 0.9492, 0.6836, 0.9492, 0.6836, 0.9492, 0.6836, 0.9492, 0.6836, 0.9492, 0.6836, 0.9492, 0.6836, 0.9492, 0.6836, 0.9492, 0.6836, 0.9492, 0.6836, 0.9492, 0.6836, 0.9492, 0.6836, 0.9492, 0.6836, 0.9492, 0.6836, 0.9492, 0.6836, 0.9492, 0.6836, 0.9492, 0.6836, 0.9492, 0.6836, 0.9492, 0.6836, 0.9492, 0.6836, 0.9492, 0.6836, 0.9492, 0.6836, 0.9492, 0.6836, 0.9492, 0.6836, 0.9492, 0.6836, 0.9492, 0.6836, 0.9492, 0.6836, 0.9492, 0.6836, 0.9492, 0.6836, 0.9492, 0.6836, 0.9492, 0.6836, 0.9492, 0.6836, 0.9492, 0.6836, 0.9492, 0.6836, 0.9492, 0.6836, 0.9492, 0.6836, 0.9492, 0.6836, 0.9492, 0.6836, 0.9492, 0.6836, 0.9492, 0.6836, 0.9492, 0.6836, 0.9492, 0.6836, 0.9492, 0.6836, 0.9492, 0.6836, 0.9492, 0.6836, 0.9492, 0.6836, 0.9492, 0.6836, 0.9492, 0.6836, 0.9492, 0.6836, 0.9492, 0.6836, 0.9492, 0.6836, 0.9492, 0.6836, 0.9492, 0.6836, 0.9492, 0.6836, 0.9492, 0.6836, 0.9492, 0.6836, 0.9492, 0.6836, 0.9492, 0.6836, 0.9492, 0.6836, 0.9492, 0.6836, 0.9492, 0.6836, 0.9492, 0.6836, 0.9492, 0.6836, 0.9492, 0.6836, 0.9492, 0.6836, 0.9492, 0.6836, 0.9492, 0.6836, 0.9492, 0.6836, 0.9492, 0.6836, 0.9492, 0.6836, 0.9492, 0.6836, 0.9492, 0.6836, 0.9492, 0.6836, 0.9492, 0.6836, 0.9492, 0.6836, 0.9492, 0.6836, 0.9492, 0.6836, 0.9492, 0.6836, 0.9492, 0.6836, 0.9492, 0.6836, 0.9492, 0.6836, 0.9492, 0.6836, 0.9492, 0.6836, 0.9492, 0.6836, 0.9492, 0.6836, 0.9492, 0.6836, 0.9492, 0.6836, 0.9492, 0.6836, 0.9492, 0.6836, 0.9492, 0.6836, 0.9492, 0.6836, 0.9492, 0.6836, 0.9492, 0.6836, 0.9492, 0.6836, 0.9492, 0.6836, 0.9492, 0.6836, 0.9492, 0.6836, 0.9492, 0.6836, 0.9492, 0.6836, 0.9492, 0.6836, 0.9492, 0.6836, 0.9492, 0.6836, 0.9492, 0.6836, 0.9492, 0.6836, 0.9492, 0.6836, 0.9492, 0.6836, 0.9492, 0.6836, 0.9492, 0.6836, 0.9492, 0.6836, 0.9492, 0.6836, 0.9492, 0.6836, 0.9492, 0.6836, 0.9492, 0.6836, 0.9492, 0.6836, 0.9492, 0.6836, 0.9492, 0.6836, 0.9492, 0.6836, 0.9492, 0.6836, 0.9492, 0.6836, 0.9492, 0.6836, 0.9492, 0.6836, 0.9492, 0.6836, 0.9492, 0.6836, 0.9492, 0.6836, 0.9492, 0.6836, 0.9492, 0.6836, 0.9492, 0.6836, 0.9492, 0.6836, 0.9492, 0.6836, 0.9492, 0.6836, 0.9492, 0.6836, 0.9492, 0.6836, 0.9492, 0.6836, 0.9492, 0.6836, 0.9492, 0.6836, 0.9492, 0.6836, 0.9492, 0.6836, 0.9492, 0.6836, 0.9492, 0.6836, 0.9492, 0.6836, 0.9492, 0.6836, 0.9492, 0.6836, 0.9492, 0.6836, 0.9492, 0.6836, 0.9492, 0.6836, 0.9492, 0.6836, 0.9492, 0.6836, 0.9492, 0.6836, 0.9492, 0.6836, 0.9492, 0.6836, 0.9492, 0.6836, 0.9492, 0.6836, 0.9492, 0.6836, 0.9492, 0.6836, 0.9492, 0.6836, 0.9492, 0.6836, 0.9492, 0.6836, 0.9492, 0.6836, 0.9492, 0.6836, 0.9492, 0.6836, 0.9492, 0.6836, 0.9492, 0.6836, 0.9492, 0.6836, 0.9492, 0.6836, 0.9492, 0.6836, 0.9492, 0.6836, 0.9492, 0.6836, 0.9492, 0.6836, 0.9492, 0.6836, 0.9492, 0.6836, 0.9492, 0.6836, 0.9492, 0.6836, 0.9492, 0.6836, 0.9492, 0.6836, 0.9492, 0.6836, 0.9492, 0.6836, 0.9492, 0.6836, 0.9492, 0.6836, 0.9492, 0.6836, 0.9492, 0.6836, 0.9492, 0.6836, 0.9492, 0.6836, 0.9492, 0.6836, 0.9492, 0.6836, 0.9492, 0.6836, 0.9492, 0.6836, 0.9492, 0.6836, 0.9492, 0.6836, 0.9492, 0.6836, 0.9492, 0.6836, 0.9492, 0.6836, 0.9492, 0.6836, 0.9492, 0.6836, 0.9492, 0.6836, 0.9492, 0.6836, 0.9492, 0.6836, 0.9492, 0.6836, 0.9492, 0.6836, 0.9492, 0.6836, 0.9492, 0.6836, 0.9492, 0.6836, 0.9492, 0.6836, 0.9492, 0.6836, 0.9492, 0.6836, 0.9492, 0.6836, 0.9492, 0.6836, 0.9492, 0.6836, 0.9492, 0.6836, 0.9492, 0.6836, 0.9492, 0.6836, 0.9492, 0.6836, 0.9492, 0.6836, 0.9492, 0.6836, 0.9492, 0.6836, 0.9492, 0.6836, 0.9492, 0.6836, 0.9492, 0.6836, 0.9492, 0.6836, 0.9492, 0.6836, 0.9492, 0.6836, 0.9492, 0.6836, 0.9492, 0.6836, 0.9492, 0.6836, 0.9492, 0.6836, 0.9492, 0.6836, 0.9492, 0.6836, 0.9492, 0.6836, 0.9492, 0.6836, 0.9492, 0.6836, 0.9492, 0.6836, 0.9492, 0.6836, 0.9492, 0.6836, 0.9492, 0.6836, 0.9492, 0.6836, 0.9492, 0.6836, 0.9492, 0.6836, 0.9492, 0.6836, 0.9492, 0.6836, 0.9492, 0.6836, 0.9492, 0.6836, 0.9492, 0.6836, 0.9492, 0.6836, 0.9492, 0.6836, 0.9492, 0.6836, 0.9492, 0.6836, 0.9492, 0.6836, 0.9492, 0.6836, 0.9492, 0.6836, 0.9492, 0.6836, 0.9492, 0.6836, 0.9492, 0.6836, 0.9492, 0.6836, 0.9492, 0.6836, 0.9492, 0.6836, 0.9492, 0.6836, 0.9492, 0.6836, 0.9492, 0.6836, 0.9492, 0.6836, 0.9492, 0.6836, 0.9492, 0.6836, 0.9492, 0.6836, 0.9492, 0.6836, 0.9492, 0.6836, 0.9492, 0.6836, 0.9492, 0.6836, 0.9492, 0.6836, 0.9492, 0.6836, 0.9492, 0.6836, 0.9492, 0.6836, 0.9492, 0.6836, 0.9492, 0.6836, 0.9492, 0.6836, 0.9492, 0.6836, 0.9492, 0.6836, 0.9492, 0.6836, 0.9492, 0.6836, 0.9492, 0.6836, 0.9492, 0.6836, 0.9492, 0.6836, 0.9492, 0.6836, 0.9492, 0.6836, 0.9492, 0.6836, 0.9492, 0.6836, 0.9492, 0.6836, 0.9492, 0.6836, 0.9492, 0.6836, 0.9492, 0.6836, 0.9492, 0.6836, 0.9492, 0.6836, 0.9492, 0.6836, 0.9492, 0.6836, 0.9492, 0.6836, 0.9492, 0.6836, 0.9492, 0.6836, 0.9492, 0.6836, 0.9492, 0.6836, 0.9492, 0.6836, 0.9492, 0.6836, 0.9492, 0.6836, 0.9492, 0.6836, 0.9492, 0.6836, 0.9492, 0.6836, 0.9492, 0.6836, 0.9492, 0.6836, 0.9492, 0.6836, 0.9492, 0.6836, 0.9492, 0.6836, 0.9492, 0.6836, 0.9492, 0.6836, 0.9492, 0.6836, 0.9492, 0.6836, 0.9492, 0.6836, 0.9492, 0.6836, 0.9492, 0.6836, 0.9492, 0.6836, 0.9492, 0.6836, 0.9492, 0.6836, 0.9492, 0.6836, 0.9492, 0.6836, 0.9492, 0.6836, 0.9492, 0.6836, 0.9492, 0.6836, 0.9492, 0.6836, 0.9492, 0.6836, 0.9492, 0.6836, 0.9492, 0.6836, 0.9492, 0.6836, 0.9492, 0.6836, 0.9492, 0.6836, 0.9492, 0.6836, 0.9492, 0.6836, 0.9492, 0.6836, 0.9492, 0.6836, 0.9492, 0.6836, 0.9492, 0.6836, 0.9492, 0.6836, 0.9492, 0.6836, 0.9492, 0.6836, 0.9492, 0.6836, 0.9492, 0.6836, 0.9492, 0.6836, 0.9492, 0.6836, 0.9492, 0.6836, 0.9492, 0.6836, 0.9492, 0.6836, 0.9492, 0.6836, 0.9492, 0.6836, 0.9492, 0.6836, 0.9492, 0.6836, 0.9492, 0.6836, 0.9492, 0.6836, 0.9492, 0.6836, 0.9492, 0.6836, 0.9492, 0.6836, 0.9492, 0.6836, 0.9492, 0.6836, 0.9492, 0.6836, 0.9492, 0.6836, 0.9492, 0.6836, 0.9492, 0.6836, 0.9492, 0.6836, 0.9492, 0.6836, 0.9492, 0.6836, 0.9492, 0.6836, 0.9492, 0.6836, 0.9492, 0.6836, 0.9492, 0.6836, 0.9492, 0.6836, 0.9492, 0.6836, 0.9492, 0.6836, 0.9492, 0.6836, 0.9492, 0.6836, 0.9492, 0.6836, 0.9492, 0.6836, 0.9492, 0.6836, 0.9492, 0.6836, 0.9492, 0.6836, 0.9492, 0.6836, 0.9492, 0.6836, 0.9492, 0.6836, 0.9492, 0.6836, 0.9492, 0.6836, 0.9492, 0.6836, 0.9492, 0.6836, 0.9492, 0.6836, 0.9492, 0.6836, 0.9492, 0.6836, 0.9492, 0.6836, 0.9492, 0.6836, 0.9492, 0.6836, 0.9492, 0.6836, 0.9492, 0.6836, 0.9492, 0.6836, 0.9492, 0.6836, 0.9492, 0.6836, 0.9492, 0.6836, 0.9492, 0.6836, 0.9492, 0.6836, 0.9492, 0.6836, 0.9492, 0.6836, 0.9492, 0.6836, 0.9492, 0.6836, 0.9492, 0.6836, 0.9492, 0.6836, 0.9492, 0.6836, 0.9492, 0.6836, 0.9492, 0.6836, 0.9492, 0.6836, 0.9492, 0.6836, 0.9492, 0.6836, 0.9492, 0.6836, 0.9492, 0.6836, 0.9492, 0.6836, 0.9493, 0.6836, 0.9492, 0.6836, 0.9492, 0.6836, 0.9493, 0.6836, 0.9492, 0.6836, 0.9493, 0.6836, 0.9493, 0.6836, 0.9493, 0.6836, 0.9492, 0.6836, 0.9492, 0.6836, 0.9492, 0.6836, 0.9492, 0.6836, 0.9492, 0.6836, 0.9492, 0.6836, 0.9492, 0.6836, 0.9492, 0.6836, 0.9492, 0.6836, 0.9492, 0.6836, 0.9493, 0.6836, 0.9492, 0.6836, 0.9492, 0.6836, 0.9492, 0.6836, 0.9492, 0.6836, 0.9492, 0.6836, 0.9492, 0.6836, 0.9492, 0.6836, 0.9492, 0.6836, 0.9492, 0.6836, 0.9492, 0.6836, 0.9492, 0.6836, 0.9492, 0.6836, 0.9492, 0.6836, 0.9493, 0.6836, 0.9492, 0.6836, 0.9492, 0.6836, 0.9493, 0.6836, 0.9492, 0.6836, 0.9492, 0.6836, 0.9492, 0.6836, 0.9492, 0.6836, 0.9492, 0.6836, 0.9492, 0.6836, 0.9492, 0.6836, 0.9492, 0.6836, 0.9492, 0.6836, 0.9492, 0.6836, 0.9492, 0.6836, 0.9492, 0.6836, 0.9492, 0.6836, 0.9492, 0.6836, 0.9492, 0.6836, 0.9492, 0.6836, 0.9492, 0.6836, 0.9492, 0.6836, 0.9492, 0.6836, 0.9492, 0.6836, 0.9492, 0.6836, 0.9492, 0.6836, 0.9492, 0.6836, 0.9492, 0.6836, 0.9492, 0.6836, 0.9492, 0.6836, 0.9492, 0.6836, 0.9492, 0.6836, 0.9492, 0.6836, 0.9492, 0.6836, 0.9492, 0.6836, 0.9492, 0.6836, 0.9492, 0.6836, 0.9492, 0.6836, 0.9492, 0.6836, 0.9492, 0.6836, 0.9492, 0.6836, 0.9492, 0.6836, 0.9492, 0.6836, 0.9492, 0.6836, 0.9492, 0.6836, 0.9492, 0.6836, 0.9492, 0.6836, 0.9492, 0.6836, 0.9492, 0.6836, 0.9492, 0.6836, 0.9492, 0.6836, 0.9492, 0.6836, 0.9492, 0.6836, 0.9492, 0.6836, 0.9492, 0.6836, 0.9492, 0.6836, 0.9492, 0.6836, 0.9492, 0.6836, 0.9492, 0.6836, 0.9492, 0.6836, 0.9492, 0.6836, 0.9492, 0.6836, 0.9492, 0.6836, 0.9492, 0.6836, 0.9492, 0.6836, 0.9492, 0.6836, 0.9492, 0.6836, 0.9492, 0.6836, 0.9492, 0.6836, 0.9492, 0.6836, 0.9492, 0.6836, 0.9492, 0.6836, 0.9492, 0.6836, 0.9492, 0.6836, 0.9492, 0.6836, 0.9492, 0.6836, 0.9492, 0.6836, 0.9492, 0.6836, 0.9492, 0.6836, 0.9492, 0.6836, 0.9492, 0.6836, 0.9492, 0.6836, 0.9492, 0.6836, 0.9492, 0.6836, 0.9492, 0.6836, 0.9492, 0.6836, 0.9492, 0.6836, 0.9492, 0.6836, 0.9492, 0.6836, 0.9492, 0.6836, 0.9492, 0.6836, 0.9492, 0.6836, 0.9492, 0.6836, 0.9492, 0.6836, 0.9492, 0.6836, 0.9492, 0.6836, 0.9492, 0.6836, 0.9492, 0.6836, 0.9492, 0.6836, 0.9492, 0.6836, 0.9492, 0.6836, 0.9492, 0.6836, 0.9492, 0.6836, 0.9492, 0.6836, 0.9492, 0.6836, 0.9492, 0.6836, 0.9492, 0.6836, 0.9492, 0.6836, 0.9492, 0.6836, 0.9492, 0.6836, 0.9492, 0.6836, 0.9492, 0.6836, 0.9492, 0.6836, 0.9492, 0.6836, 0.9492, 0.6836, 0.9492, 0.6836, 0.9492, 0.6836, 0.9492, 0.6836, 0.9492, 0.6836, 0.9492, 0.6836, 0.9492, 0.6836, 0.9492, 0.6836, 0.9492, 0.6836, 0.9492, 0.6836, 0.9492, 0.6836, 0.9492, 0.6836, 0.9492, 0.6836, 0.9492, 0.6836, 0.9492, 0.6836, 0.9492, 0.6836, 0.9492, 0.6836, 0.9492, 0.6836, 0.9492, 0.6836, 0.9492, 0.6836, 0.9492, 0.6836, 0.9492, 0.6836, 0.9492, 0.6836, 0.9492, 0.6836, 0.9492, 0.6836, 0.9492, 0.6836, 0.9492, 0.6836, 0.9492, 0.6836, 0.9492, 0.6836, 0.9492, 0.6836, 0.9492, 0.6836, 0.9492, 0.6836, 0.9492, 0.6836, 0.9492, 0.6836, 0.9492, 0.6836, 0.9492, 0.6836, 0.9492, 0.6836, 0.9492, 0.6836, 0.9492, 0.6836, 0.9492, 0.6836, 0.9492, 0.6836, 0.9492, 0.6836, 0.9492, 0.6836, 0.9492, 0.6836, 0.9492, 0.6836, 0.9492, 0.6836, 0.9492, 0.6836, 0.9492, 0.6836, 0.9492, 0.6836, 0.9492])
me_cube.materials.append(mat_material)
me_cube.use_remesh_preserve_volume = False
me_cube.use_remesh_preserve_attributes = False
me_cube.use_mirror_vertex_groups = False
me_cube.update()
me_plane = bpy.data.meshes.new('Plane')
me_plane.from_pydata([(-1.0, -1.0, 0.0), (1.0, -1.0, 0.0), (-1.0, 1.0, 0.0), (1.0, 1.0, 0.0), (-1.0, -1.0, -1.11), (1.0, -1.0, -1.11), (1.0, 1.0, -1.11)], [], [(0, 1, 3, 2), (3, 1, 5, 6), (1, 0, 4, 5)])
_uv = me_plane.uv_layers.new(name='UVMap')
_uv.uv.foreach_set('vector', [0.0, 0.0, 1.0, 0.0, 1.0, 1.0, 0.0, 1.0, 1.0, 1.0, 1.0, 0.0, 1.0, 0.0, 1.0, 1.0, 1.0, 0.0, 0.0, 0.0, 0.0, 0.0, 1.0, 0.0])
me_plane.materials.append(mat_bg)
me_plane.use_remesh_fix_poles = True
me_plane.use_remesh_preserve_attributes = False
me_plane.use_mirror_vertex_groups = False
me_plane.update()
arm_armature = bpy.data.armatures.new('Armature')  # bones are not reproduced

# ---- objects
ob_cube = bpy.data.objects.new('Cube', me_cube)
ob_armature = bpy.data.objects.new('Armature', arm_armature)
ob_point = bpy.data.objects.new('Point', light_point)
ob_point_001 = bpy.data.objects.new('Point.001', light_point_001)
ob_point_002 = bpy.data.objects.new('Point.002', light_point_002)
ob_camera = bpy.data.objects.new('Camera', cam_camera_001)
ob_plane = bpy.data.objects.new('Plane', me_plane)

# ---- transforms, parenting, visibility, modifiers, constraints
ob_cube.parent = ob_armature
ob_cube.location = (0.0, 0.0, 0.0)
ob_cube.lock_rotations_4d = False
ob_cube.empty_display_type = 'ARROWS'
ob_cube.lineart.crease_threshold = 0.0
_vg = ob_cube.vertex_groups.new(name='Torso')
_vg = ob_cube.vertex_groups.new(name='Head')
_vg = ob_cube.vertex_groups.new(name='Arm.L')
_vg = ob_cube.vertex_groups.new(name='Hand.L')
_vg = ob_cube.vertex_groups.new(name='Arm.R')
_vg = ob_cube.vertex_groups.new(name='Hand.R')
_vg = ob_cube.vertex_groups.new(name='Leg1.L')
_vg = ob_cube.vertex_groups.new(name='Leg2.L')
_vg = ob_cube.vertex_groups.new(name='Foot.L')
_vg.add([254, 255, 256, 257, 258, 259, 260, 261, 262, 263, 264, 265, 266, 267, 268, 269, 270, 271, 272, 273, 274, 275, 276, 277, 278, 279, 280, 281, 282, 283, 284, 285, 286, 287, 288, 289], 1.0, 'REPLACE')
_vg = ob_cube.vertex_groups.new(name='Leg1.R')
_vg = ob_cube.vertex_groups.new(name='Leg2.R')
_vg = ob_cube.vertex_groups.new(name='Foot.R')
_vg = ob_cube.vertex_groups.new(name='IKPole.L')
_vg = ob_cube.vertex_groups.new(name='IKTarget.L')
_vg = ob_cube.vertex_groups.new(name='IKPole.R')
_vg = ob_cube.vertex_groups.new(name='IKTarget.R')
_m = ob_cube.modifiers.new('Mirror', 'MIRROR')
_m.use_clip = True
_m = ob_cube.modifiers.new('Armature', 'ARMATURE')
_m.object = ob_armature
ob_armature.location = (0.0, 0.0, 0.0)
ob_armature.lineart.crease_threshold = 0.0
ob_point.location = (-2.012, -1.121, 2.016)
ob_point.lineart.crease_threshold = 0.0
ob_point_001.location = (3.279, 0.3074, 3.559)
ob_point_001.lineart.crease_threshold = 0.0
ob_point_002.location = (1.457, -2.085, 2.758)
ob_point_002.lineart.crease_threshold = 0.0
ob_camera.location = (3.229, -4.921, 2.429)
ob_camera.rotation_euler = (1.312, 1.63e-07, 0.5864)
ob_camera.scale = (1.0, 1.0, 1.0)
ob_camera.lineart.crease_threshold = 0.0
ob_plane.location = (0.0, 0.0, 0.0)
ob_plane.scale = (-3.342, -3.342, -3.342)
ob_plane.lineart.crease_threshold = 0.0

# ---- collection membership
col_collection.objects.link(ob_cube)
col_collection.objects.link(ob_armature)
col_collection.objects.link(ob_point)
col_collection.objects.link(ob_point_001)
col_collection.objects.link(ob_point_002)
col_collection.objects.link(ob_camera)
col_collection.objects.link(ob_plane)

# ---- scene / render settings (as saved in the file)
scene.camera = ob_camera
scene.frame_start = 1; scene.frame_end = 250; scene.frame_set(1)
scene.render.engine = 'CYCLES'
scene.render.resolution_x = 1080
scene.cycles.use_denoising = False
scene.cycles.samples = 128
scene.cycles.sampling_pattern = 'TABULATED_SOBOL'
scene.cycles.use_adaptive_sampling = False
scene.cycles.use_light_tree = False
scene.view_settings.view_transform = 'Filmic'
bpy.context.view_layer.update()
